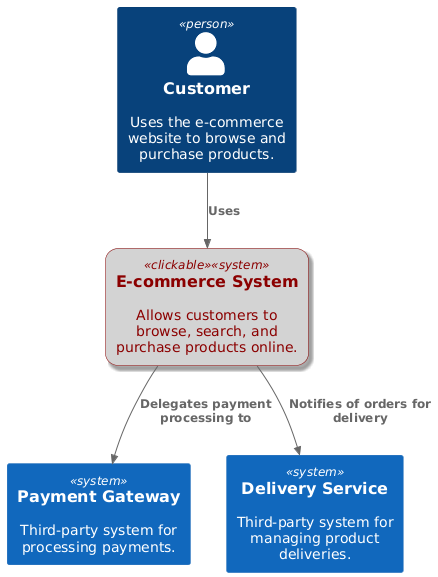

The diagram above was rendered by PlantUML. Its source (embedded in the PNG):
@startuml
!include <C4/C4_Context>

!pragma svginteractive true

AddElementTag(clickable, $bgColor="lightgray", $fontColor="darkred", $borderColor="darkred", $shadowing="true", $shape="RoundedBoxShape()", $legendText="clickable")

'LAYOUT_WITH_LEGEND()

Person(customer, "Customer", "Uses the e-commerce website to browse and purchase products.")
System(ecommerce_system, "E-commerce System", "Allows customers to browse, search, and purchase products online.",$tags="clickable") [[ ":ref:`container diagram`" ]]
System(payment_gateway, "Payment Gateway", "Third-party system for processing payments.",$link='":ref:`heading 1`"')
System(delivery_service, "Delivery Service", "Third-party system for managing product deliveries.")

Rel(customer, ecommerce_system, "Uses")
Rel(ecommerce_system, payment_gateway, "Delegates payment processing to")
Rel(ecommerce_system, delivery_service, "Notifies of orders for delivery")

@enduml